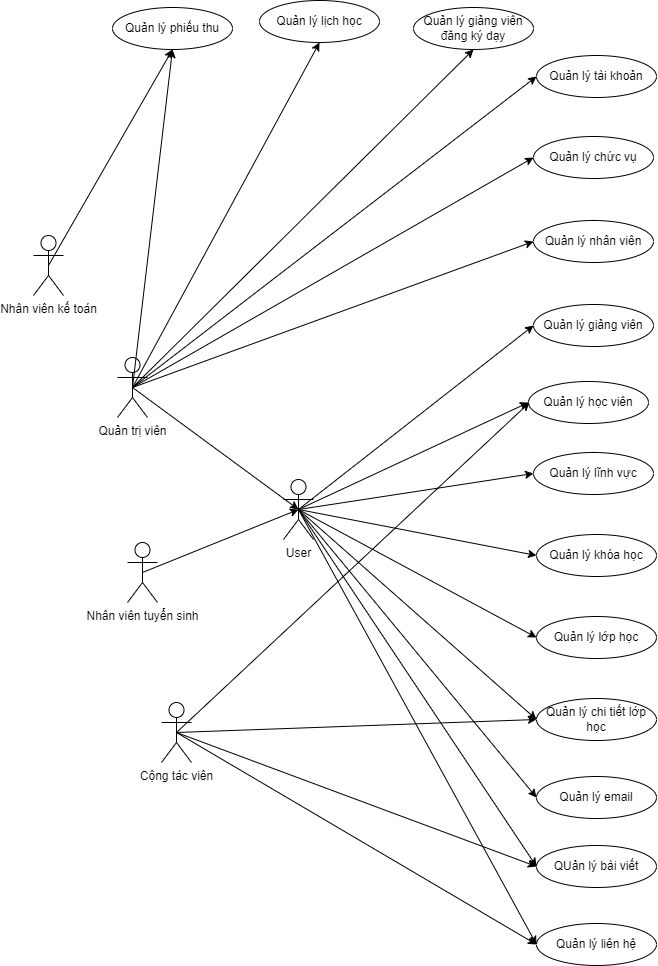

The diagram above was exported from draw.io. Its source (the exported page's mxGraphModel, read from the mxfile embedded in the PNG):
<mxGraphModel dx="734" dy="1000" grid="0" gridSize="10" guides="1" tooltips="1" connect="1" arrows="1" fold="1" page="0" pageScale="1" pageWidth="3300" pageHeight="4681" math="0" shadow="0">
  <root>
    <mxCell id="0" />
    <mxCell id="1" parent="0" />
    <mxCell id="rfILvN-lMPyZarlyqtS5-1" value="Quản trị viên" style="shape=umlActor;verticalLabelPosition=bottom;verticalAlign=top;html=1;outlineConnect=0;" parent="1" vertex="1">
      <mxGeometry x="847" y="342" width="30" height="60" as="geometry" />
    </mxCell>
    <mxCell id="rfILvN-lMPyZarlyqtS5-2" value="Nhân viên tuyển sinh" style="shape=umlActor;verticalLabelPosition=bottom;verticalAlign=top;html=1;outlineConnect=0;" parent="1" vertex="1">
      <mxGeometry x="857" y="527" width="30" height="60" as="geometry" />
    </mxCell>
    <mxCell id="rfILvN-lMPyZarlyqtS5-4" value="User" style="shape=umlActor;verticalLabelPosition=bottom;verticalAlign=top;html=1;outlineConnect=0;" parent="1" vertex="1">
      <mxGeometry x="1013" y="464" width="30" height="60" as="geometry" />
    </mxCell>
    <mxCell id="rfILvN-lMPyZarlyqtS5-5" value="Quản lý tài khoản" style="ellipse;whiteSpace=wrap;html=1;" parent="1" vertex="1">
      <mxGeometry x="1266" y="40" width="120" height="42" as="geometry" />
    </mxCell>
    <mxCell id="rfILvN-lMPyZarlyqtS5-6" value="Quản lý chức vụ" style="ellipse;whiteSpace=wrap;html=1;" parent="1" vertex="1">
      <mxGeometry x="1263" y="121" width="120" height="42" as="geometry" />
    </mxCell>
    <mxCell id="rfILvN-lMPyZarlyqtS5-7" value="Quản lý nhân viên" style="ellipse;whiteSpace=wrap;html=1;" parent="1" vertex="1">
      <mxGeometry x="1263" y="205" width="120" height="42" as="geometry" />
    </mxCell>
    <mxCell id="rfILvN-lMPyZarlyqtS5-8" value="Quản lý giảng viên" style="ellipse;whiteSpace=wrap;html=1;" parent="1" vertex="1">
      <mxGeometry x="1263" y="289" width="120" height="42" as="geometry" />
    </mxCell>
    <mxCell id="rfILvN-lMPyZarlyqtS5-9" value="Quản lý học viên" style="ellipse;whiteSpace=wrap;html=1;" parent="1" vertex="1">
      <mxGeometry x="1258" y="366" width="120" height="42" as="geometry" />
    </mxCell>
    <mxCell id="rfILvN-lMPyZarlyqtS5-10" value="Quản lý lĩnh vực" style="ellipse;whiteSpace=wrap;html=1;" parent="1" vertex="1">
      <mxGeometry x="1263" y="437" width="120" height="42" as="geometry" />
    </mxCell>
    <mxCell id="rfILvN-lMPyZarlyqtS5-11" value="Quản lý khóa học" style="ellipse;whiteSpace=wrap;html=1;" parent="1" vertex="1">
      <mxGeometry x="1266" y="519" width="120" height="42" as="geometry" />
    </mxCell>
    <mxCell id="rfILvN-lMPyZarlyqtS5-12" value="Quản lý lớp học" style="ellipse;whiteSpace=wrap;html=1;" parent="1" vertex="1">
      <mxGeometry x="1266" y="601" width="120" height="42" as="geometry" />
    </mxCell>
    <mxCell id="rfILvN-lMPyZarlyqtS5-13" value="Quản lý chi tiết lớp học" style="ellipse;whiteSpace=wrap;html=1;" parent="1" vertex="1">
      <mxGeometry x="1266" y="683" width="120" height="42" as="geometry" />
    </mxCell>
    <mxCell id="rfILvN-lMPyZarlyqtS5-14" value="Quản lý email" style="ellipse;whiteSpace=wrap;html=1;" parent="1" vertex="1">
      <mxGeometry x="1266" y="761" width="120" height="42" as="geometry" />
    </mxCell>
    <mxCell id="rfILvN-lMPyZarlyqtS5-15" value="QUản lý bài viết&lt;span style=&quot;color: rgba(0, 0, 0, 0); font-family: monospace; font-size: 0px; text-align: start; text-wrap: nowrap;&quot;&gt;%3CmxGraphModel%3E%3Croot%3E%3CmxCell%20id%3D%220%22%2F%3E%3CmxCell%20id%3D%221%22%20parent%3D%220%22%2F%3E%3CmxCell%20id%3D%222%22%20value%3D%22%22%20style%3D%22ellipse%3BwhiteSpace%3Dwrap%3Bhtml%3D1%3B%22%20vertex%3D%221%22%20parent%3D%221%22%3E%3CmxGeometry%20x%3D%221121%22%20y%3D%2265%22%20width%3D%22120%22%20height%3D%2242%22%20as%3D%22geometry%22%2F%3E%3C%2FmxCell%3E%3C%2Froot%3E%3C%2FmxGraphModel%3E&lt;/span&gt;" style="ellipse;whiteSpace=wrap;html=1;" parent="1" vertex="1">
      <mxGeometry x="1266" y="830" width="120" height="42" as="geometry" />
    </mxCell>
    <mxCell id="rfILvN-lMPyZarlyqtS5-16" value="Quản lý liên hệ" style="ellipse;whiteSpace=wrap;html=1;" parent="1" vertex="1">
      <mxGeometry x="1266" y="908" width="120" height="42" as="geometry" />
    </mxCell>
    <mxCell id="rfILvN-lMPyZarlyqtS5-22" value="Quản lý phiếu thu" style="ellipse;whiteSpace=wrap;html=1;" parent="1" vertex="1">
      <mxGeometry x="842" y="-8" width="120" height="42" as="geometry" />
    </mxCell>
    <mxCell id="rfILvN-lMPyZarlyqtS5-35" value="" style="endArrow=classic;html=1;rounded=0;exitX=0.5;exitY=0.5;exitDx=0;exitDy=0;exitPerimeter=0;entryX=0;entryY=0.5;entryDx=0;entryDy=0;" parent="1" source="rfILvN-lMPyZarlyqtS5-1" target="rfILvN-lMPyZarlyqtS5-5" edge="1">
      <mxGeometry width="50" height="50" relative="1" as="geometry">
        <mxPoint x="1555" y="531" as="sourcePoint" />
        <mxPoint x="1605" y="481" as="targetPoint" />
      </mxGeometry>
    </mxCell>
    <mxCell id="rfILvN-lMPyZarlyqtS5-37" value="" style="endArrow=classic;html=1;rounded=0;exitX=0.5;exitY=0.5;exitDx=0;exitDy=0;exitPerimeter=0;entryX=0;entryY=0.5;entryDx=0;entryDy=0;" parent="1" source="rfILvN-lMPyZarlyqtS5-1" target="rfILvN-lMPyZarlyqtS5-6" edge="1">
      <mxGeometry width="50" height="50" relative="1" as="geometry">
        <mxPoint x="872" y="382" as="sourcePoint" />
        <mxPoint x="1276" y="71" as="targetPoint" />
      </mxGeometry>
    </mxCell>
    <mxCell id="rfILvN-lMPyZarlyqtS5-38" value="" style="endArrow=classic;html=1;rounded=0;exitX=0.5;exitY=0.5;exitDx=0;exitDy=0;exitPerimeter=0;entryX=0;entryY=0.5;entryDx=0;entryDy=0;" parent="1" source="rfILvN-lMPyZarlyqtS5-1" target="rfILvN-lMPyZarlyqtS5-7" edge="1">
      <mxGeometry width="50" height="50" relative="1" as="geometry">
        <mxPoint x="882" y="392" as="sourcePoint" />
        <mxPoint x="1286" y="81" as="targetPoint" />
      </mxGeometry>
    </mxCell>
    <mxCell id="rfILvN-lMPyZarlyqtS5-39" value="" style="endArrow=classic;html=1;rounded=0;entryX=0;entryY=0.5;entryDx=0;entryDy=0;exitX=0.5;exitY=0.5;exitDx=0;exitDy=0;exitPerimeter=0;" parent="1" source="rfILvN-lMPyZarlyqtS5-4" target="rfILvN-lMPyZarlyqtS5-8" edge="1">
      <mxGeometry width="50" height="50" relative="1" as="geometry">
        <mxPoint x="1555" y="531" as="sourcePoint" />
        <mxPoint x="1605" y="481" as="targetPoint" />
      </mxGeometry>
    </mxCell>
    <mxCell id="rfILvN-lMPyZarlyqtS5-40" value="" style="endArrow=classic;html=1;rounded=0;entryX=0;entryY=0.5;entryDx=0;entryDy=0;exitX=0.5;exitY=0.5;exitDx=0;exitDy=0;exitPerimeter=0;" parent="1" source="rfILvN-lMPyZarlyqtS5-4" target="rfILvN-lMPyZarlyqtS5-13" edge="1">
      <mxGeometry width="50" height="50" relative="1" as="geometry">
        <mxPoint x="1038" y="504" as="sourcePoint" />
        <mxPoint x="1273" y="320" as="targetPoint" />
      </mxGeometry>
    </mxCell>
    <mxCell id="rfILvN-lMPyZarlyqtS5-41" value="" style="endArrow=classic;html=1;rounded=0;entryX=0;entryY=0.5;entryDx=0;entryDy=0;exitX=0.5;exitY=0.5;exitDx=0;exitDy=0;exitPerimeter=0;" parent="1" source="rfILvN-lMPyZarlyqtS5-4" target="rfILvN-lMPyZarlyqtS5-14" edge="1">
      <mxGeometry width="50" height="50" relative="1" as="geometry">
        <mxPoint x="1048" y="514" as="sourcePoint" />
        <mxPoint x="1283" y="330" as="targetPoint" />
      </mxGeometry>
    </mxCell>
    <mxCell id="rfILvN-lMPyZarlyqtS5-42" value="" style="endArrow=classic;html=1;rounded=0;entryX=0;entryY=0.5;entryDx=0;entryDy=0;exitX=0.5;exitY=0.5;exitDx=0;exitDy=0;exitPerimeter=0;" parent="1" source="rfILvN-lMPyZarlyqtS5-4" target="rfILvN-lMPyZarlyqtS5-16" edge="1">
      <mxGeometry width="50" height="50" relative="1" as="geometry">
        <mxPoint x="1058" y="524" as="sourcePoint" />
        <mxPoint x="1293" y="340" as="targetPoint" />
      </mxGeometry>
    </mxCell>
    <mxCell id="rfILvN-lMPyZarlyqtS5-43" value="" style="endArrow=classic;html=1;rounded=0;entryX=0;entryY=0.5;entryDx=0;entryDy=0;exitX=0.5;exitY=0.5;exitDx=0;exitDy=0;exitPerimeter=0;" parent="1" source="rfILvN-lMPyZarlyqtS5-4" target="rfILvN-lMPyZarlyqtS5-15" edge="1">
      <mxGeometry width="50" height="50" relative="1" as="geometry">
        <mxPoint x="1085" y="504" as="sourcePoint" />
        <mxPoint x="1276" y="939" as="targetPoint" />
      </mxGeometry>
    </mxCell>
    <mxCell id="rfILvN-lMPyZarlyqtS5-44" value="" style="endArrow=classic;html=1;rounded=0;entryX=0;entryY=0.5;entryDx=0;entryDy=0;exitX=0.5;exitY=0.5;exitDx=0;exitDy=0;exitPerimeter=0;" parent="1" source="rfILvN-lMPyZarlyqtS5-4" target="rfILvN-lMPyZarlyqtS5-10" edge="1">
      <mxGeometry width="50" height="50" relative="1" as="geometry">
        <mxPoint x="1048" y="514" as="sourcePoint" />
        <mxPoint x="1286" y="949" as="targetPoint" />
      </mxGeometry>
    </mxCell>
    <mxCell id="rfILvN-lMPyZarlyqtS5-45" value="" style="endArrow=classic;html=1;rounded=0;entryX=0;entryY=0.5;entryDx=0;entryDy=0;exitX=0.5;exitY=0.5;exitDx=0;exitDy=0;exitPerimeter=0;" parent="1" source="rfILvN-lMPyZarlyqtS5-4" target="rfILvN-lMPyZarlyqtS5-11" edge="1">
      <mxGeometry width="50" height="50" relative="1" as="geometry">
        <mxPoint x="1038" y="504" as="sourcePoint" />
        <mxPoint x="1273" y="468" as="targetPoint" />
      </mxGeometry>
    </mxCell>
    <mxCell id="rfILvN-lMPyZarlyqtS5-46" value="" style="endArrow=classic;html=1;rounded=0;entryX=0;entryY=0.5;entryDx=0;entryDy=0;exitX=0.5;exitY=0.5;exitDx=0;exitDy=0;exitPerimeter=0;" parent="1" source="rfILvN-lMPyZarlyqtS5-4" target="rfILvN-lMPyZarlyqtS5-12" edge="1">
      <mxGeometry width="50" height="50" relative="1" as="geometry">
        <mxPoint x="1038" y="504" as="sourcePoint" />
        <mxPoint x="1276" y="550" as="targetPoint" />
      </mxGeometry>
    </mxCell>
    <mxCell id="rfILvN-lMPyZarlyqtS5-47" value="" style="endArrow=classic;html=1;rounded=0;entryX=0;entryY=0.5;entryDx=0;entryDy=0;exitX=0.5;exitY=0.5;exitDx=0;exitDy=0;exitPerimeter=0;" parent="1" source="rfILvN-lMPyZarlyqtS5-4" target="rfILvN-lMPyZarlyqtS5-9" edge="1">
      <mxGeometry width="50" height="50" relative="1" as="geometry">
        <mxPoint x="1038" y="504" as="sourcePoint" />
        <mxPoint x="1273" y="468" as="targetPoint" />
      </mxGeometry>
    </mxCell>
    <mxCell id="rfILvN-lMPyZarlyqtS5-48" value="" style="endArrow=classic;html=1;rounded=0;entryX=0.5;entryY=0.5;entryDx=0;entryDy=0;entryPerimeter=0;exitX=0.5;exitY=0.5;exitDx=0;exitDy=0;exitPerimeter=0;" parent="1" source="rfILvN-lMPyZarlyqtS5-1" target="rfILvN-lMPyZarlyqtS5-4" edge="1">
      <mxGeometry width="50" height="50" relative="1" as="geometry">
        <mxPoint x="1555" y="531" as="sourcePoint" />
        <mxPoint x="1605" y="481" as="targetPoint" />
      </mxGeometry>
    </mxCell>
    <mxCell id="rfILvN-lMPyZarlyqtS5-49" value="" style="endArrow=classic;html=1;rounded=0;entryX=0.5;entryY=0.5;entryDx=0;entryDy=0;entryPerimeter=0;exitX=0.5;exitY=0.5;exitDx=0;exitDy=0;exitPerimeter=0;" parent="1" source="rfILvN-lMPyZarlyqtS5-2" target="rfILvN-lMPyZarlyqtS5-4" edge="1">
      <mxGeometry width="50" height="50" relative="1" as="geometry">
        <mxPoint x="872" y="382" as="sourcePoint" />
        <mxPoint x="1038" y="504" as="targetPoint" />
      </mxGeometry>
    </mxCell>
    <mxCell id="AS8OWJR7B0sGgZRR4q3i-1" value="Cộng tác viên" style="shape=umlActor;verticalLabelPosition=bottom;verticalAlign=top;html=1;outlineConnect=0;" parent="1" vertex="1">
      <mxGeometry x="891" y="687" width="30" height="60" as="geometry" />
    </mxCell>
    <mxCell id="AS8OWJR7B0sGgZRR4q3i-5" value="" style="endArrow=classic;html=1;rounded=0;exitX=0.5;exitY=0.5;exitDx=0;exitDy=0;exitPerimeter=0;" parent="1" source="AS8OWJR7B0sGgZRR4q3i-1" edge="1">
      <mxGeometry width="50" height="50" relative="1" as="geometry">
        <mxPoint x="1038" y="504" as="sourcePoint" />
        <mxPoint x="1259" y="387" as="targetPoint" />
      </mxGeometry>
    </mxCell>
    <mxCell id="AS8OWJR7B0sGgZRR4q3i-6" value="" style="endArrow=classic;html=1;rounded=0;exitX=0.5;exitY=0.5;exitDx=0;exitDy=0;exitPerimeter=0;entryX=0;entryY=0.5;entryDx=0;entryDy=0;" parent="1" source="AS8OWJR7B0sGgZRR4q3i-1" target="rfILvN-lMPyZarlyqtS5-13" edge="1">
      <mxGeometry width="50" height="50" relative="1" as="geometry">
        <mxPoint x="931" y="717" as="sourcePoint" />
        <mxPoint x="1269" y="397" as="targetPoint" />
      </mxGeometry>
    </mxCell>
    <mxCell id="AS8OWJR7B0sGgZRR4q3i-7" value="" style="endArrow=classic;html=1;rounded=0;exitX=0.5;exitY=0.5;exitDx=0;exitDy=0;exitPerimeter=0;entryX=0;entryY=0.5;entryDx=0;entryDy=0;" parent="1" source="AS8OWJR7B0sGgZRR4q3i-1" target="rfILvN-lMPyZarlyqtS5-15" edge="1">
      <mxGeometry width="50" height="50" relative="1" as="geometry">
        <mxPoint x="941" y="727" as="sourcePoint" />
        <mxPoint x="1279" y="407" as="targetPoint" />
      </mxGeometry>
    </mxCell>
    <mxCell id="AS8OWJR7B0sGgZRR4q3i-8" value="" style="endArrow=classic;html=1;rounded=0;exitX=0.5;exitY=0.5;exitDx=0;exitDy=0;exitPerimeter=0;entryX=0;entryY=0.5;entryDx=0;entryDy=0;" parent="1" source="AS8OWJR7B0sGgZRR4q3i-1" target="rfILvN-lMPyZarlyqtS5-16" edge="1">
      <mxGeometry width="50" height="50" relative="1" as="geometry">
        <mxPoint x="951" y="737" as="sourcePoint" />
        <mxPoint x="1289" y="417" as="targetPoint" />
      </mxGeometry>
    </mxCell>
    <mxCell id="AS8OWJR7B0sGgZRR4q3i-11" value="Nhân viên kế toán" style="shape=umlActor;verticalLabelPosition=bottom;verticalAlign=top;html=1;outlineConnect=0;" parent="1" vertex="1">
      <mxGeometry x="763" y="220" width="30" height="60" as="geometry" />
    </mxCell>
    <mxCell id="AS8OWJR7B0sGgZRR4q3i-14" value="" style="endArrow=classic;html=1;rounded=0;entryX=0.5;entryY=1;entryDx=0;entryDy=0;" parent="1" target="rfILvN-lMPyZarlyqtS5-22" edge="1">
      <mxGeometry width="50" height="50" relative="1" as="geometry">
        <mxPoint x="778" y="250" as="sourcePoint" />
        <mxPoint x="1276" y="71" as="targetPoint" />
      </mxGeometry>
    </mxCell>
    <mxCell id="AS8OWJR7B0sGgZRR4q3i-15" value="" style="endArrow=classic;html=1;rounded=0;entryX=0.5;entryY=1;entryDx=0;entryDy=0;exitX=0.5;exitY=0.5;exitDx=0;exitDy=0;exitPerimeter=0;" parent="1" source="rfILvN-lMPyZarlyqtS5-1" target="rfILvN-lMPyZarlyqtS5-22" edge="1">
      <mxGeometry width="50" height="50" relative="1" as="geometry">
        <mxPoint x="788" y="260" as="sourcePoint" />
        <mxPoint x="1127" y="17" as="targetPoint" />
      </mxGeometry>
    </mxCell>
    <mxCell id="IC3kZ978eKoaezrG3vtD-1" value="Quản lý giảng viên đăng ký dạy" style="ellipse;whiteSpace=wrap;html=1;align=center;" vertex="1" parent="1">
      <mxGeometry x="1143" y="-8" width="120" height="42" as="geometry" />
    </mxCell>
    <mxCell id="IC3kZ978eKoaezrG3vtD-5" value="" style="endArrow=classic;html=1;rounded=0;entryX=0.5;entryY=1;entryDx=0;entryDy=0;exitX=0.5;exitY=0.5;exitDx=0;exitDy=0;exitPerimeter=0;" edge="1" parent="1" source="rfILvN-lMPyZarlyqtS5-1" target="IC3kZ978eKoaezrG3vtD-1">
      <mxGeometry width="50" height="50" relative="1" as="geometry">
        <mxPoint x="872" y="382" as="sourcePoint" />
        <mxPoint x="1183" y="30" as="targetPoint" />
      </mxGeometry>
    </mxCell>
    <mxCell id="IC3kZ978eKoaezrG3vtD-7" value="Quản lý lịch học" style="ellipse;whiteSpace=wrap;html=1;" vertex="1" parent="1">
      <mxGeometry x="989" y="-15" width="120" height="42" as="geometry" />
    </mxCell>
    <mxCell id="IC3kZ978eKoaezrG3vtD-10" value="" style="endArrow=classic;html=1;rounded=0;entryX=0.5;entryY=1;entryDx=0;entryDy=0;exitX=0.5;exitY=0.5;exitDx=0;exitDy=0;exitPerimeter=0;" edge="1" parent="1" source="rfILvN-lMPyZarlyqtS5-1" target="IC3kZ978eKoaezrG3vtD-7">
      <mxGeometry width="50" height="50" relative="1" as="geometry">
        <mxPoint x="872" y="382" as="sourcePoint" />
        <mxPoint x="1070" y="18" as="targetPoint" />
      </mxGeometry>
    </mxCell>
  </root>
</mxGraphModel>